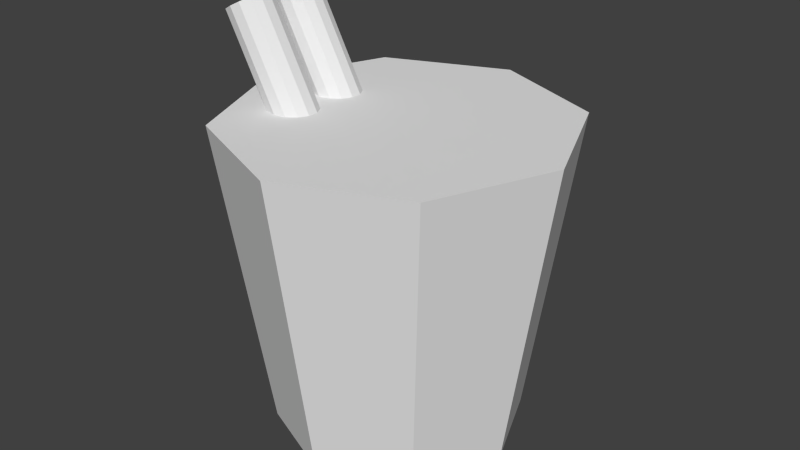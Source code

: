 # Source: mojito.blend  (saved by Blender 2.68.0; exported with 4.5.12 LTS)
import bpy
from mathutils import Matrix  # noqa: F401  (used for matrix-valued properties, if any)

bpy.ops.wm.read_factory_settings(use_empty=True)
scene = bpy.context.scene
scene.name = 'Scene'

# ---- collections
col_collection_1 = bpy.data.collections.new('Collection 1'); scene.collection.children.link(col_collection_1)

# ---- world
world_world = bpy.data.worlds.new('World'); scene.world = world_world
world_world.color = (0.05088, 0.05088, 0.05088)
world_world.use_sun_shadow = False
world_world.sun_shadow_jitter_overblur = 0.0
world_world.cycles.sampling_method = 'MANUAL'
world_world.cycles.sample_map_resolution = 256

# ---- meshes
me_cylinder_004 = bpy.data.meshes.new('Cylinder.004')
me_cylinder_004.from_pydata([(0.0, 0.1368, -1.1), (0.0, 0.1368, 1.1), (0.05936, 0.1233, -1.1), (0.05936, 0.1233, 1.1), (0.107, 0.0853, -1.1), (0.107, 0.0853, 1.1), (0.1334, 0.03044, -1.1), (0.1334, 0.03044, 1.1), (0.1334, -0.03044, -1.1), (0.1334, -0.03044, 1.1), (0.107, -0.0853, -1.1), (0.107, -0.0853, 1.1), (0.05936, -0.1233, -1.1), (0.05936, -0.1233, 1.1), (2.066e-08, -0.1368, -1.1), (2.066e-08, -0.1368, 1.1), (-0.05936, -0.1233, -1.1), (-0.05936, -0.1233, 1.1), (-0.107, -0.0853, -1.1), (-0.107, -0.0853, 1.1), (-0.1334, -0.03044, -1.1), (-0.1334, -0.03044, 1.1), (-0.1334, 0.03044, -1.1), (-0.1334, 0.03044, 1.1), (-0.107, 0.0853, -1.1), (-0.107, 0.0853, 1.1), (-0.05936, 0.1233, -1.1), (-0.05936, 0.1233, 1.1)], [], [(0, 1, 3, 2), (2, 3, 5, 4), (4, 5, 7, 6), (6, 7, 9, 8), (8, 9, 11, 10), (10, 11, 13, 12), (12, 13, 15, 14), (14, 15, 17, 16), (16, 17, 19, 18), (18, 19, 21, 20), (20, 21, 23, 22), (22, 23, 25, 24), (3, 1, 27, 25, 23, 21, 19, 17, 15, 13, 11, 9, 7, 5), (26, 27, 1, 0), (24, 25, 27, 26), (0, 2, 4, 6, 8, 10, 12, 14, 16, 18, 20, 22, 24, 26)])
_uv = me_cylinder_004.uv_layers.new(name='UV coord')
_uv.uv.foreach_set('vector', [0.0, 0.0, 1.0, 0.0, 1.0, 1.0, 0.0, 1.0, 0.0, 0.0, 1.0, 0.0, 1.0, 1.0, 0.0, 1.0, 0.0, 0.0, 1.0, 0.0, 1.0, 1.0, 0.0, 1.0, 0.0, 0.0, 1.0, 0.0, 1.0, 1.0, 0.0, 1.0, 0.0, 0.0, 1.0, 0.0, 1.0, 1.0, 0.0, 1.0, 0.0, 0.0, 1.0, 0.0, 1.0, 1.0, 0.0, 1.0, 0.0, 0.0, 1.0, 0.0, 1.0, 1.0, 0.0, 1.0, 0.0, 0.0, 1.0, 0.0, 1.0, 1.0, 0.0, 1.0, 0.0, 0.0, 1.0, 0.0, 1.0, 1.0, 0.0, 1.0, 0.0, 0.0, 1.0, 0.0, 1.0, 1.0, 0.0, 1.0, 0.0, 0.0, 1.0, 0.0, 1.0, 1.0, 0.0, 1.0, 0.0, 0.0, 1.0, 0.0, 1.0, 1.0, 0.0, 1.0, 0.5, 1.0, 0.7169, 0.9505, 0.8909, 0.8117, 0.9875, 0.6113, 0.9875, 0.3887, 0.8909, 0.1883, 0.7169, 0.04952, 0.5, 0.0, 0.2831, 0.04952, 0.1091, 0.1883, 0.01254, 0.3887, 0.01254, 0.6113, 0.1091, 0.8117, 0.2831, 0.9505, 0.0, 0.0, 1.0, 0.0, 1.0, 1.0, 0.0, 1.0, 0.0, 0.0, 1.0, 0.0, 1.0, 1.0, 0.0, 1.0, 0.5, 1.0, 0.7169, 0.9505, 0.8909, 0.8117, 0.9875, 0.6113, 0.9875, 0.3887, 0.8909, 0.1883, 0.7169, 0.04952, 0.5, 0.0, 0.2831, 0.04952, 0.1091, 0.1883, 0.01254, 0.3887, 0.01254, 0.6113, 0.1091, 0.8117, 0.2831, 0.9505])
me_cylinder_004.use_remesh_preserve_volume = False
me_cylinder_004.use_remesh_preserve_attributes = False
me_cylinder_004.use_mirror_vertex_groups = False
me_cylinder_004.update()
me_cylinder_003 = bpy.data.meshes.new('Cylinder.003')
me_cylinder_003.from_pydata([(0.0, 0.1368, -1.1), (0.0, 0.1368, 1.1), (0.05936, 0.1233, -1.1), (0.05936, 0.1233, 1.1), (0.107, 0.0853, -1.1), (0.107, 0.0853, 1.1), (0.1334, 0.03044, -1.1), (0.1334, 0.03044, 1.1), (0.1334, -0.03044, -1.1), (0.1334, -0.03044, 1.1), (0.107, -0.0853, -1.1), (0.107, -0.0853, 1.1), (0.05936, -0.1233, -1.1), (0.05936, -0.1233, 1.1), (2.066e-08, -0.1368, -1.1), (2.066e-08, -0.1368, 1.1), (-0.05936, -0.1233, -1.1), (-0.05936, -0.1233, 1.1), (-0.107, -0.0853, -1.1), (-0.107, -0.0853, 1.1), (-0.1334, -0.03044, -1.1), (-0.1334, -0.03044, 1.1), (-0.1334, 0.03044, -1.1), (-0.1334, 0.03044, 1.1), (-0.107, 0.0853, -1.1), (-0.107, 0.0853, 1.1), (-0.05936, 0.1233, -1.1), (-0.05936, 0.1233, 1.1)], [], [(0, 1, 3, 2), (2, 3, 5, 4), (4, 5, 7, 6), (6, 7, 9, 8), (8, 9, 11, 10), (10, 11, 13, 12), (12, 13, 15, 14), (14, 15, 17, 16), (16, 17, 19, 18), (18, 19, 21, 20), (20, 21, 23, 22), (22, 23, 25, 24), (3, 1, 27, 25, 23, 21, 19, 17, 15, 13, 11, 9, 7, 5), (26, 27, 1, 0), (24, 25, 27, 26), (0, 2, 4, 6, 8, 10, 12, 14, 16, 18, 20, 22, 24, 26)])
_uv = me_cylinder_003.uv_layers.new(name='UV coord')
_uv.uv.foreach_set('vector', [0.0, 0.0, 1.0, 0.0, 1.0, 1.0, 0.0, 1.0, 0.0, 0.0, 1.0, 0.0, 1.0, 1.0, 0.0, 1.0, 0.0, 0.0, 1.0, 0.0, 1.0, 1.0, 0.0, 1.0, 0.0, 0.0, 1.0, 0.0, 1.0, 1.0, 0.0, 1.0, 0.0, 0.0, 1.0, 0.0, 1.0, 1.0, 0.0, 1.0, 0.0, 0.0, 1.0, 0.0, 1.0, 1.0, 0.0, 1.0, 0.0, 0.0, 1.0, 0.0, 1.0, 1.0, 0.0, 1.0, 0.0, 0.0, 1.0, 0.0, 1.0, 1.0, 0.0, 1.0, 0.0, 0.0, 1.0, 0.0, 1.0, 1.0, 0.0, 1.0, 0.0, 0.0, 1.0, 0.0, 1.0, 1.0, 0.0, 1.0, 0.0, 0.0, 1.0, 0.0, 1.0, 1.0, 0.0, 1.0, 0.0, 0.0, 1.0, 0.0, 1.0, 1.0, 0.0, 1.0, 0.5, 1.0, 0.7169, 0.9505, 0.8909, 0.8117, 0.9875, 0.6113, 0.9875, 0.3887, 0.8909, 0.1883, 0.7169, 0.04952, 0.5, 0.0, 0.2831, 0.04952, 0.1091, 0.1883, 0.01254, 0.3887, 0.01254, 0.6113, 0.1091, 0.8117, 0.2831, 0.9505, 0.0, 0.0, 1.0, 0.0, 1.0, 1.0, 0.0, 1.0, 0.0, 0.0, 1.0, 0.0, 1.0, 1.0, 0.0, 1.0, 0.5, 1.0, 0.7169, 0.9505, 0.8909, 0.8117, 0.9875, 0.6113, 0.9875, 0.3887, 0.8909, 0.1883, 0.7169, 0.04952, 0.5, 0.0, 0.2831, 0.04952, 0.1091, 0.1883, 0.01254, 0.3887, 0.01254, 0.6113, 0.1091, 0.8117, 0.2831, 0.9505])
me_cylinder_003.use_remesh_preserve_volume = False
me_cylinder_003.use_remesh_preserve_attributes = False
me_cylinder_003.use_mirror_vertex_groups = False
me_cylinder_003.update()
me_cylinder_002 = bpy.data.meshes.new('Cylinder.002')
me_cylinder_002.from_pydata([(-0.725, 8.645e-09, -0.9166), (0.0, 1.0, 0.9166), (-2.049e-09, 0.725, -0.9166), (0.7071, 0.7071, 0.9166), (-2.049e-09, 0.725, -0.9166), (1.0, -4.371e-08, 0.9166), (0.7071, -0.7071, 0.9166), (-8.742e-08, -1.0, 0.9166), (-0.7071, -0.7071, 0.9166), (-6.543e-08, -0.725, -0.9166), (-1.0, 1.192e-08, 0.9166), (-0.5126, -0.5126, -0.9166), (-0.7071, 0.7071, 0.9166), (0.5126, -0.5126, -0.9166), (0.7071, -0.7071, 0.9166), (-6.543e-08, -0.725, -0.9166), (-8.742e-08, -1.0, 0.9166), (0.725, -3.169e-08, -0.9166), (1.0, -4.371e-08, 0.9166), (0.5126, -0.5126, -0.9166), (0.7071, -0.7071, 0.9166), (0.5126, 0.5126, -0.9166), (0.7071, 0.7071, 0.9166), (0.725, -3.169e-08, -0.9166), (1.0, -4.371e-08, 0.9166), (0.0, 1.0, 0.9166), (0.5126, 0.5126, -0.9166), (0.7071, 0.7071, 0.9166), (0.0, 1.0, 0.9166), (-0.5126, 0.5126, -0.9166), (-0.7071, 0.7071, 0.9166), (-1.0, 1.192e-08, 0.9166), (-0.5126, 0.5126, -0.9166), (-0.7071, 0.7071, 0.9166), (-0.7071, -0.7071, 0.9166), (-0.725, 8.645e-09, -0.9166), (-1.0, 1.192e-08, 0.9166), (-8.742e-08, -1.0, 0.9166), (-0.5126, -0.5126, -0.9166), (-0.7071, -0.7071, 0.9166), (-0.725, 8.645e-09, -0.9166), (-2.049e-09, 0.725, -0.9166), (-6.543e-08, -0.725, -0.9166), (0.725, -3.169e-08, -0.9166), (0.5126, -0.5126, -0.9166), (0.5126, 0.5126, -0.9166), (-0.5126, 0.5126, -0.9166), (-0.5126, -0.5126, -0.9166)], [], [(29, 30, 28, 2), (4, 25, 27, 26), (17, 18, 20, 19), (9, 37, 39, 38), (3, 1, 12, 10, 8, 7, 6, 5), (0, 31, 33, 32), (11, 34, 36, 35), (13, 14, 16, 15), (21, 22, 24, 23), (40, 42, 47), (42, 40, 46), (42, 46, 41), (42, 41, 45), (42, 45, 43), (42, 43, 44)])
_uv = me_cylinder_002.uv_layers.new(name='UVMap')
_uv.uv.foreach_set('vector', [0.8738, 0.01493, 0.9268, 0.9479, 0.541, 0.9479, 0.594, 0.01493, 0.8957, 0.01732, 0.9487, 0.9503, 0.5629, 0.9503, 0.616, 0.01732, 0.884, 0.01877, 0.937, 0.9517, 0.5512, 0.9517, 0.6043, 0.01877, 0.8305, 0.02754, 0.8836, 0.9605, 0.4977, 0.9605, 0.5508, 0.02754, 0.4015, 0.8506, 0.2939, 0.9582, 0.1418, 0.9582, 0.03417, 0.8506, 0.03417, 0.6984, 0.1418, 0.5908, 0.2939, 0.5908, 0.4015, 0.6984, 0.8708, 0.01877, 0.9239, 0.9517, 0.538, 0.9517, 0.5911, 0.01877, 0.8606, 0.03538, 0.9137, 0.9683, 0.5278, 0.9683, 0.5809, 0.03538, 0.8723, 0.01877, 0.9253, 0.9517, 0.5395, 0.9517, 0.5926, 0.01877, 0.8416, 0.03538, 0.8947, 0.9683, 0.5088, 0.9683, 0.5619, 0.03538, 0.04067, 0.2659, 0.1438, 0.515, 0.04066, 0.4118, 0.1438, 0.515, 0.04067, 0.2659, 0.1438, 0.1627, 0.1438, 0.515, 0.1438, 0.1627, 0.2898, 0.1627, 0.1438, 0.515, 0.2898, 0.1627, 0.3929, 0.2659, 0.1438, 0.515, 0.3929, 0.2659, 0.3929, 0.4118, 0.1438, 0.515, 0.3929, 0.4118, 0.2898, 0.515])
me_cylinder_002.use_remesh_preserve_volume = False
me_cylinder_002.use_remesh_preserve_attributes = False
me_cylinder_002.use_mirror_vertex_groups = False
me_cylinder_002.update()
me_cylinder_001 = bpy.data.meshes.new('Cylinder.001')
me_cylinder_001.from_pydata([], [], [])
me_cylinder_001.use_remesh_preserve_volume = False
me_cylinder_001.use_remesh_preserve_attributes = False
me_cylinder_001.use_mirror_vertex_groups = False
me_cylinder_001.update()
arm_armature = bpy.data.armatures.new('Armature')  # bones are not reproduced

# ---- objects
ob_armature = bpy.data.objects.new('Armature', arm_armature)
ob_cylinder_003 = bpy.data.objects.new('Cylinder.003', me_cylinder_004)
ob_cylinder_002 = bpy.data.objects.new('Cylinder.002', me_cylinder_003)
ob_cylinder_001 = bpy.data.objects.new('Cylinder.001', me_cylinder_002)
ob_cylinder = bpy.data.objects.new('Cylinder', me_cylinder_001)

# ---- transforms, parenting, visibility, modifiers, constraints
ob_armature.location = (0.0, 0.0, 0.0)
ob_armature.lineart.crease_threshold = 0.0
ob_cylinder_003.parent = ob_armature
ob_cylinder_003.location = (-0.3175, 0.1095, 0.4795)
ob_cylinder_003.rotation_euler = (0.0, -0.4945, 0.0)
ob_cylinder_003.lineart.crease_threshold = 0.0
_vg = ob_cylinder_003.vertex_groups.new(name='Bone')
for _i, _w in zip([0, 1, 2, 3, 4, 5, 6, 7, 8, 9, 10, 11, 12, 13, 14, 15, 16, 17, 18, 19, 20, 21, 22, 23, 24, 25, 26, 27], [1.0, 1.002, 1.0, 1.002, 1.0, 1.002, 1.0, 1.002, 1.0, 1.002, 1.0, 1.002, 1.0, 1.002, 1.0, 1.002, 1.0, 1.002, 1.0, 1.002, 1.0, 1.002, 1.0, 1.002, 1.0, 1.002, 1.0, 1.002]): _vg.add([_i], _w, 'REPLACE')
_m = ob_cylinder_003.modifiers.new('Armature', 'ARMATURE')
_m.object = ob_armature
ob_cylinder_002.parent = ob_armature
ob_cylinder_002.location = (-0.3062, -0.2418, 0.4795)
ob_cylinder_002.rotation_euler = (0.0, -0.4945, 0.0)
ob_cylinder_002.lineart.crease_threshold = 0.0
_vg = ob_cylinder_002.vertex_groups.new(name='Bone')
for _i, _w in zip([0, 1, 2, 3, 4, 5, 6, 7, 8, 9, 10, 11, 12, 13, 14, 15, 16, 17, 18, 19, 20, 21, 22, 23, 24, 25, 26, 27], [1.0, 1.001, 1.0, 1.001, 1.0, 1.001, 1.0, 1.001, 1.0, 1.001, 1.0, 1.001, 1.0, 1.001, 1.0, 1.001, 1.0, 1.001, 1.0, 1.001, 1.0, 1.001, 1.0, 1.001, 1.0, 1.001, 1.0, 1.001]): _vg.add([_i], _w, 'REPLACE')
_m = ob_cylinder_002.modifiers.new('Armature', 'ARMATURE')
_m.object = ob_armature
ob_cylinder_001.parent = ob_armature
ob_cylinder_001.location = (0.0, 0.0, 0.0)
ob_cylinder_001.lineart.crease_threshold = 0.0
_vg = ob_cylinder_001.vertex_groups.new(name='Bone')
for _i, _w in zip([0, 1, 2, 3, 4, 5, 6, 7, 8, 9, 10, 11, 12, 13, 14, 15, 16, 17, 18, 19, 20, 21, 22, 23, 24, 25, 26, 27, 28, 29, 30, 31, 32, 33, 34, 35, 36, 37, 38, 39, 40, 41, 42, 43, 44, 45, 46, 47], [1.0, 1.0, 1.0, 1.0, 1.0, 1.0, 1.0, 1.0, 1.0, 1.0, 1.0, 1.0, 1.0, 1.0, 1.0, 1.0, 1.0, 1.0, 1.0, 1.0, 1.0, 1.0, 1.0, 1.0, 1.0, 1.0, 1.0, 1.0, 1.0, 1.0, 1.0, 1.0, 1.0, 1.0, 1.0, 1.0, 1.0, 1.0, 1.0, 1.0, 1.0, 1.0, 1.0, 1.0, 1.0, 1.0, 1.0, 1.0]): _vg.add([_i], _w, 'REPLACE')
_m = ob_cylinder_001.modifiers.new('Armature', 'ARMATURE')
_m.object = ob_armature
ob_cylinder.location = (0.0, 0.0, 0.0)
ob_cylinder.lineart.crease_threshold = 0.0

# ---- collection membership
col_collection_1.objects.link(ob_armature)
col_collection_1.objects.link(ob_cylinder_003)
col_collection_1.objects.link(ob_cylinder_002)
col_collection_1.objects.link(ob_cylinder_001)
col_collection_1.objects.link(ob_cylinder)

# ---- scene / render settings (as saved in the file)
scene.frame_start = 1; scene.frame_end = 250; scene.frame_set(1)
scene.render.engine = 'BLENDER_EEVEE_NEXT'
scene.render.image_settings.color_mode = 'RGB'
scene.render.image_settings.compression = 90
scene.render.resolution_percentage = 50
scene.render.dither_intensity = 0.0
scene.cycles.use_denoising = False
scene.cycles.samples = 10
scene.cycles.sampling_pattern = 'TABULATED_SOBOL'
scene.cycles.light_sampling_threshold = 0.0
scene.cycles.use_adaptive_sampling = False
scene.cycles.use_light_tree = False
scene.cycles.blur_glossy = 0.0
scene.cycles.volume_bounces = 1
scene.cycles.pixel_filter_type = 'GAUSSIAN'
scene.cycles.sample_clamp_indirect = 0.0
scene.view_settings.view_transform = 'Standard'
bpy.context.view_layer.update()

# ---- added for rendering (the .blend has no active camera and no usable light): camera, sun
cam_auto = bpy.data.cameras.new('AutoCamera')
cam_auto.lens = 50.0
cam_auto.sensor_width = 36.0
cam_auto.clip_end = 1000.0
ob_auto_camera = bpy.data.objects.new('AutoCamera', cam_auto)
scene.collection.objects.link(ob_auto_camera)
ob_auto_camera.location = (3.44862, -4.13835, 3.05612)
ob_auto_camera.rotation_euler = (1.09748, -7.21219e-08, 0.694738)
scene.camera = ob_auto_camera
light_auto_sun = bpy.data.lights.new('AutoSun', 'SUN')
light_auto_sun.energy = 3.0
light_auto_sun.angle = 0.0523599
ob_auto_sun = bpy.data.objects.new('AutoSun', light_auto_sun)
scene.collection.objects.link(ob_auto_sun)
ob_auto_sun.rotation_euler = (0.872665, 0.174533, 0.523599)
bpy.context.view_layer.update()
